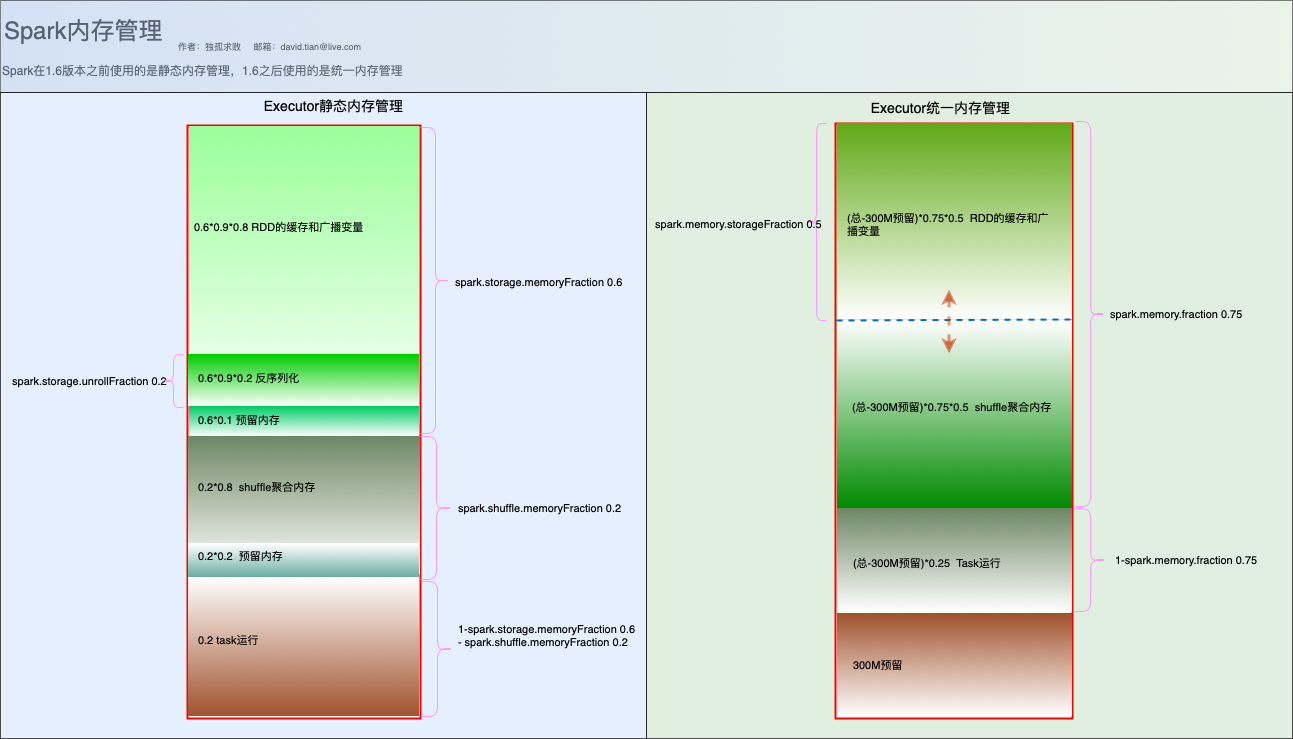

The diagram above was exported from draw.io. Its source (the exported page's mxGraphModel, read from the mxfile embedded in the PNG):
<mxGraphModel dx="1034" dy="873" grid="0" gridSize="10" guides="1" tooltips="1" connect="1" arrows="1" fold="1" page="1" pageScale="1" pageWidth="850" pageHeight="1100" math="0" shadow="0">
  <root>
    <mxCell id="0" />
    <mxCell id="1" parent="0" />
    <mxCell id="3DxphzjnV41KgH6G36qv-56" value="" style="rounded=0;whiteSpace=wrap;html=1;strokeColor=#000000;strokeWidth=1;fillColor=#d5e8d4;fontSize=11;align=left;glass=0;gradientColor=none;opacity=70;" vertex="1" parent="1">
      <mxGeometry x="690" y="109" width="646" height="646" as="geometry" />
    </mxCell>
    <mxCell id="3DxphzjnV41KgH6G36qv-55" value="" style="rounded=0;whiteSpace=wrap;html=1;strokeColor=#000000;strokeWidth=1;fillColor=#dae8fc;fontSize=11;align=left;gradientColor=none;opacity=70;" vertex="1" parent="1">
      <mxGeometry x="44" y="109" width="646" height="646" as="geometry" />
    </mxCell>
    <mxCell id="3DxphzjnV41KgH6G36qv-3" value="" style="rounded=0;whiteSpace=wrap;html=1;fontSize=24;align=left;strokeColor=#FF0000;strokeWidth=2;" vertex="1" parent="1">
      <mxGeometry x="231" y="142" width="233" height="593" as="geometry" />
    </mxCell>
    <mxCell id="3DxphzjnV41KgH6G36qv-27" value="" style="rounded=0;whiteSpace=wrap;html=1;fontSize=12;align=left;fillColor=#a0522d;strokeColor=none;fontColor=#ffffff;gradientColor=#ffffff;gradientDirection=north;" vertex="1" parent="1">
      <mxGeometry x="231" y="593" width="231" height="140" as="geometry" />
    </mxCell>
    <mxCell id="3DxphzjnV41KgH6G36qv-1" value="Spark内存管理" style="text;html=1;strokeColor=none;fillColor=none;align=left;verticalAlign=middle;whiteSpace=wrap;rounded=0;fontSize=24;" vertex="1" parent="1">
      <mxGeometry x="46" y="21" width="464" height="52" as="geometry" />
    </mxCell>
    <mxCell id="3DxphzjnV41KgH6G36qv-2" value="&lt;span style=&quot;font-size: 9px;&quot;&gt;作者：独孤求败 &amp;nbsp; &amp;nbsp; 邮箱：david.tian@live.com&lt;/span&gt;" style="text;html=1;strokeColor=none;fillColor=none;align=left;verticalAlign=middle;whiteSpace=wrap;rounded=0;fontSize=9;" vertex="1" parent="1">
      <mxGeometry x="220" y="53" width="300" height="20" as="geometry" />
    </mxCell>
    <mxCell id="3DxphzjnV41KgH6G36qv-7" value="" style="rounded=0;whiteSpace=wrap;html=1;fontSize=24;align=left;fillColor=#6d8764;strokeColor=none;fontColor=#ffffff;gradientColor=#ffffff;" vertex="1" parent="1">
      <mxGeometry x="231" y="452" width="232" height="139" as="geometry" />
    </mxCell>
    <mxCell id="3DxphzjnV41KgH6G36qv-8" value="Executor静态内存管理" style="text;html=1;strokeColor=none;fillColor=none;align=center;verticalAlign=middle;whiteSpace=wrap;rounded=0;fontSize=14;" vertex="1" parent="1">
      <mxGeometry x="288" y="114" width="179" height="15" as="geometry" />
    </mxCell>
    <mxCell id="3DxphzjnV41KgH6G36qv-9" value="" style="rounded=0;whiteSpace=wrap;html=1;fontSize=12;align=left;fillColor=#67AB9F;strokeColor=none;fontColor=#ffffff;gradientColor=#ffffff;gradientDirection=north;" vertex="1" parent="1">
      <mxGeometry x="231" y="560" width="231" height="34" as="geometry" />
    </mxCell>
    <mxCell id="3DxphzjnV41KgH6G36qv-10" value="0.2 task运行" style="text;html=1;strokeColor=none;fillColor=none;align=left;verticalAlign=middle;whiteSpace=wrap;rounded=0;fontSize=11;" vertex="1" parent="1">
      <mxGeometry x="240" y="646.5" width="114" height="20" as="geometry" />
    </mxCell>
    <mxCell id="3DxphzjnV41KgH6G36qv-11" value="0.2*0.2 &amp;nbsp;预留内存" style="text;html=1;strokeColor=none;fillColor=none;align=left;verticalAlign=middle;whiteSpace=wrap;rounded=0;fontSize=11;" vertex="1" parent="1">
      <mxGeometry x="240" y="563" width="179" height="20" as="geometry" />
    </mxCell>
    <mxCell id="3DxphzjnV41KgH6G36qv-12" value="0.2*0.8 &amp;nbsp;shuffle聚合内存" style="text;html=1;strokeColor=none;fillColor=none;align=left;verticalAlign=middle;whiteSpace=wrap;rounded=0;fontSize=11;" vertex="1" parent="1">
      <mxGeometry x="240" y="494" width="174" height="20" as="geometry" />
    </mxCell>
    <mxCell id="3DxphzjnV41KgH6G36qv-13" value="" style="rounded=0;whiteSpace=wrap;html=1;fillColor=#99FF99;fontSize=14;align=left;strokeColor=none;gradientColor=#ffffff;" vertex="1" parent="1">
      <mxGeometry x="232" y="143" width="230" height="308" as="geometry" />
    </mxCell>
    <mxCell id="3DxphzjnV41KgH6G36qv-14" value="" style="rounded=0;whiteSpace=wrap;html=1;fillColor=#00CC66;fontSize=14;align=left;strokeColor=none;gradientColor=#ffffff;" vertex="1" parent="1">
      <mxGeometry x="232" y="423" width="230" height="30" as="geometry" />
    </mxCell>
    <mxCell id="3DxphzjnV41KgH6G36qv-15" value="0.6*0.1 预留内存" style="text;html=1;strokeColor=none;fillColor=none;align=left;verticalAlign=middle;whiteSpace=wrap;rounded=0;fontSize=11;" vertex="1" parent="1">
      <mxGeometry x="240" y="427" width="163" height="20" as="geometry" />
    </mxCell>
    <mxCell id="3DxphzjnV41KgH6G36qv-18" value="" style="rounded=0;whiteSpace=wrap;html=1;fillColor=#00CC00;fontSize=14;align=left;strokeColor=none;fontColor=#ffffff;gradientColor=#ffffff;" vertex="1" parent="1">
      <mxGeometry x="231" y="371" width="231" height="52" as="geometry" />
    </mxCell>
    <mxCell id="3DxphzjnV41KgH6G36qv-16" value="0.6*0.9*0.2 反序列化" style="text;html=1;strokeColor=none;fillColor=none;align=left;verticalAlign=middle;whiteSpace=wrap;rounded=0;fontSize=11;" vertex="1" parent="1">
      <mxGeometry x="240" y="385" width="163" height="20" as="geometry" />
    </mxCell>
    <mxCell id="3DxphzjnV41KgH6G36qv-20" value="0.6*0.9*0.8 RDD的缓存和广播变量" style="text;html=1;strokeColor=none;fillColor=none;align=left;verticalAlign=middle;whiteSpace=wrap;rounded=0;fontSize=11;" vertex="1" parent="1">
      <mxGeometry x="236" y="234" width="246" height="20" as="geometry" />
    </mxCell>
    <mxCell id="3DxphzjnV41KgH6G36qv-23" value="" style="shape=curlyBracket;whiteSpace=wrap;html=1;rounded=1;strokeColor=#FF99FF;fillColor=#99FF99;gradientColor=#ffffff;fontSize=14;align=left;rotation=-180;" vertex="1" parent="1">
      <mxGeometry x="464" y="453" width="32" height="143" as="geometry" />
    </mxCell>
    <mxCell id="3DxphzjnV41KgH6G36qv-24" value="" style="shape=curlyBracket;whiteSpace=wrap;html=1;rounded=1;strokeColor=#FF99FF;fillColor=#99FF99;gradientColor=#ffffff;fontSize=14;align=left;rotation=-180;" vertex="1" parent="1">
      <mxGeometry x="464" y="144" width="30" height="306" as="geometry" />
    </mxCell>
    <mxCell id="3DxphzjnV41KgH6G36qv-26" value="" style="shape=curlyBracket;whiteSpace=wrap;html=1;rounded=1;strokeColor=#FF99FF;fillColor=#99FF99;gradientColor=#ffffff;fontSize=14;align=left;rotation=-180;" vertex="1" parent="1">
      <mxGeometry x="465" y="598" width="32" height="135" as="geometry" />
    </mxCell>
    <mxCell id="3DxphzjnV41KgH6G36qv-28" value="spark.storage.memoryFraction 0.6" style="text;html=1;strokeColor=none;fillColor=none;align=left;verticalAlign=middle;whiteSpace=wrap;rounded=0;fontSize=11;horizontal=1;" vertex="1" parent="1">
      <mxGeometry x="497" y="288" width="206" height="22" as="geometry" />
    </mxCell>
    <mxCell id="3DxphzjnV41KgH6G36qv-29" value="spark.shuffle.memoryFraction 0.2" style="text;html=1;strokeColor=none;fillColor=none;align=left;verticalAlign=middle;whiteSpace=wrap;rounded=0;fontSize=11;" vertex="1" parent="1">
      <mxGeometry x="500" y="516" width="172" height="17" as="geometry" />
    </mxCell>
    <mxCell id="3DxphzjnV41KgH6G36qv-30" style="edgeStyle=orthogonalEdgeStyle;rounded=0;orthogonalLoop=1;jettySize=auto;html=1;exitX=0.5;exitY=1;exitDx=0;exitDy=0;fontSize=14;" edge="1" parent="1" source="3DxphzjnV41KgH6G36qv-28" target="3DxphzjnV41KgH6G36qv-28">
      <mxGeometry relative="1" as="geometry" />
    </mxCell>
    <mxCell id="3DxphzjnV41KgH6G36qv-31" value="spark.storage.unrollFraction 0.2" style="text;html=1;align=center;verticalAlign=middle;resizable=0;points=[];autosize=1;fontSize=11;horizontal=1;" vertex="1" parent="1">
      <mxGeometry x="50" y="389" width="165" height="17" as="geometry" />
    </mxCell>
    <mxCell id="3DxphzjnV41KgH6G36qv-32" value="" style="shape=curlyBracket;whiteSpace=wrap;html=1;rounded=1;strokeColor=#FF99FF;fillColor=#99FF99;gradientColor=#ffffff;fontSize=14;align=left;" vertex="1" parent="1">
      <mxGeometry x="207" y="371" width="20" height="53" as="geometry" />
    </mxCell>
    <mxCell id="3DxphzjnV41KgH6G36qv-34" value="&lt;span style=&quot;white-space: nowrap&quot;&gt;1-&lt;/span&gt;&lt;span style=&quot;&quot;&gt;spark.storage.memoryFraction 0.6 -&amp;nbsp;&lt;/span&gt;&lt;span style=&quot;&quot;&gt;spark.shuffle.memoryFraction 0.2&lt;/span&gt;" style="text;html=1;strokeColor=none;fillColor=none;align=left;verticalAlign=middle;whiteSpace=wrap;rounded=0;fontSize=11;" vertex="1" parent="1">
      <mxGeometry x="500" y="604" width="180" height="95" as="geometry" />
    </mxCell>
    <mxCell id="3DxphzjnV41KgH6G36qv-35" value="Spark在1.6版本之前使用的是静态内存管理，1.6之后使用的是统一内存管理" style="text;html=1;strokeColor=none;fillColor=none;align=left;verticalAlign=middle;whiteSpace=wrap;rounded=0;fontSize=12;" vertex="1" parent="1">
      <mxGeometry x="44" y="65" width="580" height="44" as="geometry" />
    </mxCell>
    <mxCell id="3DxphzjnV41KgH6G36qv-36" value="" style="rounded=0;whiteSpace=wrap;html=1;strokeColor=#FF0000;fillColor=#99FF99;gradientColor=#ffffff;fontSize=14;align=left;strokeWidth=2;" vertex="1" parent="1">
      <mxGeometry x="879" y="140" width="237" height="595" as="geometry" />
    </mxCell>
    <mxCell id="3DxphzjnV41KgH6G36qv-37" value="Executor统一内存管理" style="text;html=1;strokeColor=none;fillColor=none;align=center;verticalAlign=middle;whiteSpace=wrap;rounded=0;fontSize=14;" vertex="1" parent="1">
      <mxGeometry x="895" y="116" width="179" height="15" as="geometry" />
    </mxCell>
    <mxCell id="3DxphzjnV41KgH6G36qv-38" value="" style="rounded=0;whiteSpace=wrap;html=1;strokeColor=none;strokeWidth=2;fillColor=#a0522d;fontSize=14;align=left;fontColor=#ffffff;gradientColor=#ffffff;" vertex="1" parent="1">
      <mxGeometry x="880" y="630" width="235" height="103" as="geometry" />
    </mxCell>
    <mxCell id="3DxphzjnV41KgH6G36qv-39" value="300M预留" style="text;html=1;strokeColor=none;fillColor=none;align=left;verticalAlign=middle;whiteSpace=wrap;rounded=0;fontSize=11;" vertex="1" parent="1">
      <mxGeometry x="895" y="672" width="116" height="20" as="geometry" />
    </mxCell>
    <mxCell id="3DxphzjnV41KgH6G36qv-40" value="" style="rounded=0;whiteSpace=wrap;html=1;strokeColor=none;strokeWidth=2;fillColor=#6d8764;fontSize=13;align=left;fontColor=#ffffff;gradientColor=#ffffff;" vertex="1" parent="1">
      <mxGeometry x="880" y="525" width="235" height="104" as="geometry" />
    </mxCell>
    <mxCell id="3DxphzjnV41KgH6G36qv-41" value="(总-300M预留)*0.25 &amp;nbsp;Task运行" style="text;html=1;strokeColor=none;fillColor=none;align=left;verticalAlign=middle;whiteSpace=wrap;rounded=0;fontSize=11;" vertex="1" parent="1">
      <mxGeometry x="895" y="570" width="199" height="20" as="geometry" />
    </mxCell>
    <mxCell id="3DxphzjnV41KgH6G36qv-42" value="" style="rounded=0;whiteSpace=wrap;html=1;strokeColor=none;strokeWidth=2;fillColor=#008a00;fontSize=14;align=left;fontColor=#ffffff;gradientColor=#ffffff;gradientDirection=north;" vertex="1" parent="1">
      <mxGeometry x="880" y="337" width="235" height="188" as="geometry" />
    </mxCell>
    <mxCell id="3DxphzjnV41KgH6G36qv-43" value="(总-300M预留)*0.75*0.5 &amp;nbsp;shuffle聚合内存" style="text;html=1;fontSize=11;" vertex="1" parent="1">
      <mxGeometry x="893.5" y="411" width="208" height="31" as="geometry" />
    </mxCell>
    <mxCell id="3DxphzjnV41KgH6G36qv-45" value="" style="rounded=0;whiteSpace=wrap;html=1;strokeColor=none;strokeWidth=2;fillColor=#60a917;fontSize=14;align=left;fontColor=#ffffff;gradientColor=#ffffff;" vertex="1" parent="1">
      <mxGeometry x="880" y="140" width="235" height="196" as="geometry" />
    </mxCell>
    <mxCell id="3DxphzjnV41KgH6G36qv-44" value="(总-300M预留)*0.75*0.5 &amp;nbsp;RDD的缓存和广播变量" style="text;html=1;fontSize=11;whiteSpace=wrap;" vertex="1" parent="1">
      <mxGeometry x="889" y="222" width="208" height="31" as="geometry" />
    </mxCell>
    <mxCell id="3DxphzjnV41KgH6G36qv-46" value="" style="endArrow=none;dashed=1;html=1;fontSize=11;exitX=0;exitY=0;exitDx=0;exitDy=0;entryX=1;entryY=1;entryDx=0;entryDy=0;strokeWidth=2;fillColor=#1ba1e2;strokeColor=#006EAF;" edge="1" parent="1" source="3DxphzjnV41KgH6G36qv-42" target="3DxphzjnV41KgH6G36qv-45">
      <mxGeometry width="50" height="50" relative="1" as="geometry">
        <mxPoint x="620" y="362" as="sourcePoint" />
        <mxPoint x="670" y="312" as="targetPoint" />
      </mxGeometry>
    </mxCell>
    <mxCell id="3DxphzjnV41KgH6G36qv-47" value="" style="endArrow=classic;startArrow=classic;html=1;strokeWidth=3;fontSize=11;dashed=1;fillColor=#fa6800;strokeColor=#C73500;opacity=50;" edge="1" parent="1">
      <mxGeometry width="50" height="50" relative="1" as="geometry">
        <mxPoint x="992.5" y="370" as="sourcePoint" />
        <mxPoint x="992.5" y="306" as="targetPoint" />
      </mxGeometry>
    </mxCell>
    <mxCell id="3DxphzjnV41KgH6G36qv-48" value="" style="shape=curlyBracket;whiteSpace=wrap;html=1;rounded=1;strokeColor=#FF99FF;fillColor=#99FF99;gradientColor=#ffffff;fontSize=14;align=left;rotation=-180;" vertex="1" parent="1">
      <mxGeometry x="1119" y="138" width="30" height="385" as="geometry" />
    </mxCell>
    <mxCell id="3DxphzjnV41KgH6G36qv-49" value="spark.memory.fraction 0.75" style="text;html=1;strokeColor=none;fillColor=none;align=left;verticalAlign=middle;whiteSpace=wrap;rounded=0;fontSize=11;" vertex="1" parent="1">
      <mxGeometry x="1152" y="322" width="181" height="17" as="geometry" />
    </mxCell>
    <mxCell id="3DxphzjnV41KgH6G36qv-50" value="" style="shape=curlyBracket;whiteSpace=wrap;html=1;rounded=1;strokeColor=#FF99FF;fillColor=#99FF99;gradientColor=#ffffff;fontSize=14;align=left;" vertex="1" parent="1">
      <mxGeometry x="850" y="140" width="20" height="197" as="geometry" />
    </mxCell>
    <mxCell id="3DxphzjnV41KgH6G36qv-51" value="spark.memory.storageFraction 0.5" style="text;html=1;align=center;verticalAlign=middle;resizable=0;points=[];autosize=1;fontSize=11;horizontal=1;" vertex="1" parent="1">
      <mxGeometry x="693" y="232" width="177" height="17" as="geometry" />
    </mxCell>
    <mxCell id="3DxphzjnV41KgH6G36qv-52" value="" style="shape=curlyBracket;whiteSpace=wrap;html=1;rounded=1;strokeColor=#FF99FF;fillColor=#99FF99;gradientColor=#ffffff;fontSize=14;align=left;rotation=-180;" vertex="1" parent="1">
      <mxGeometry x="1118" y="525" width="32" height="103" as="geometry" />
    </mxCell>
    <mxCell id="3DxphzjnV41KgH6G36qv-53" value="1-spark.memory.fraction 0.75" style="text;html=1;strokeColor=none;fillColor=none;align=left;verticalAlign=middle;whiteSpace=wrap;rounded=0;fontSize=11;" vertex="1" parent="1">
      <mxGeometry x="1156.5" y="568.5" width="172" height="17" as="geometry" />
    </mxCell>
    <mxCell id="3DxphzjnV41KgH6G36qv-57" value="" style="rounded=0;whiteSpace=wrap;html=1;glass=0;strokeColor=#000000;strokeWidth=1;fillColor=#A9C4EB;fontSize=11;align=left;gradientColor=#D5E8D4;opacity=50;gradientDirection=east;" vertex="1" parent="1">
      <mxGeometry x="44" y="17" width="1292" height="92" as="geometry" />
    </mxCell>
  </root>
</mxGraphModel>